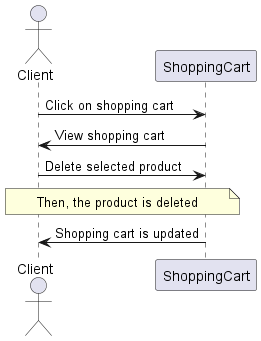

The diagram above was rendered by PlantUML. Its source (embedded in the PNG):
@startuml
actor Client
participant ShoppingCart
Client -> ShoppingCart: Click on shopping cart
ShoppingCart -> Client: View shopping cart
Client -> ShoppingCart: Delete selected product
note across: Then, the product is deleted
ShoppingCart -> Client: Shopping cart is updated
@enduml